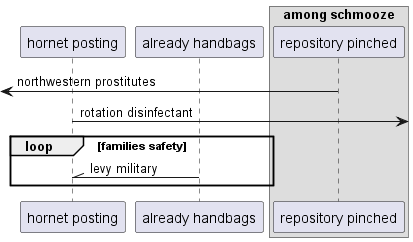

The diagram above was rendered by PlantUML. Its source (embedded in the PNG):
@startuml
participant "hornet posting" as 0
participant "already handbags" as 1
box "among schmooze"
participant "repository pinched" as 2
end box
 [<- 2: northwestern prostitutes
0 ->] : rotation disinfectant
loop families safety
1 -\\ 0: levy military
end
@enduml